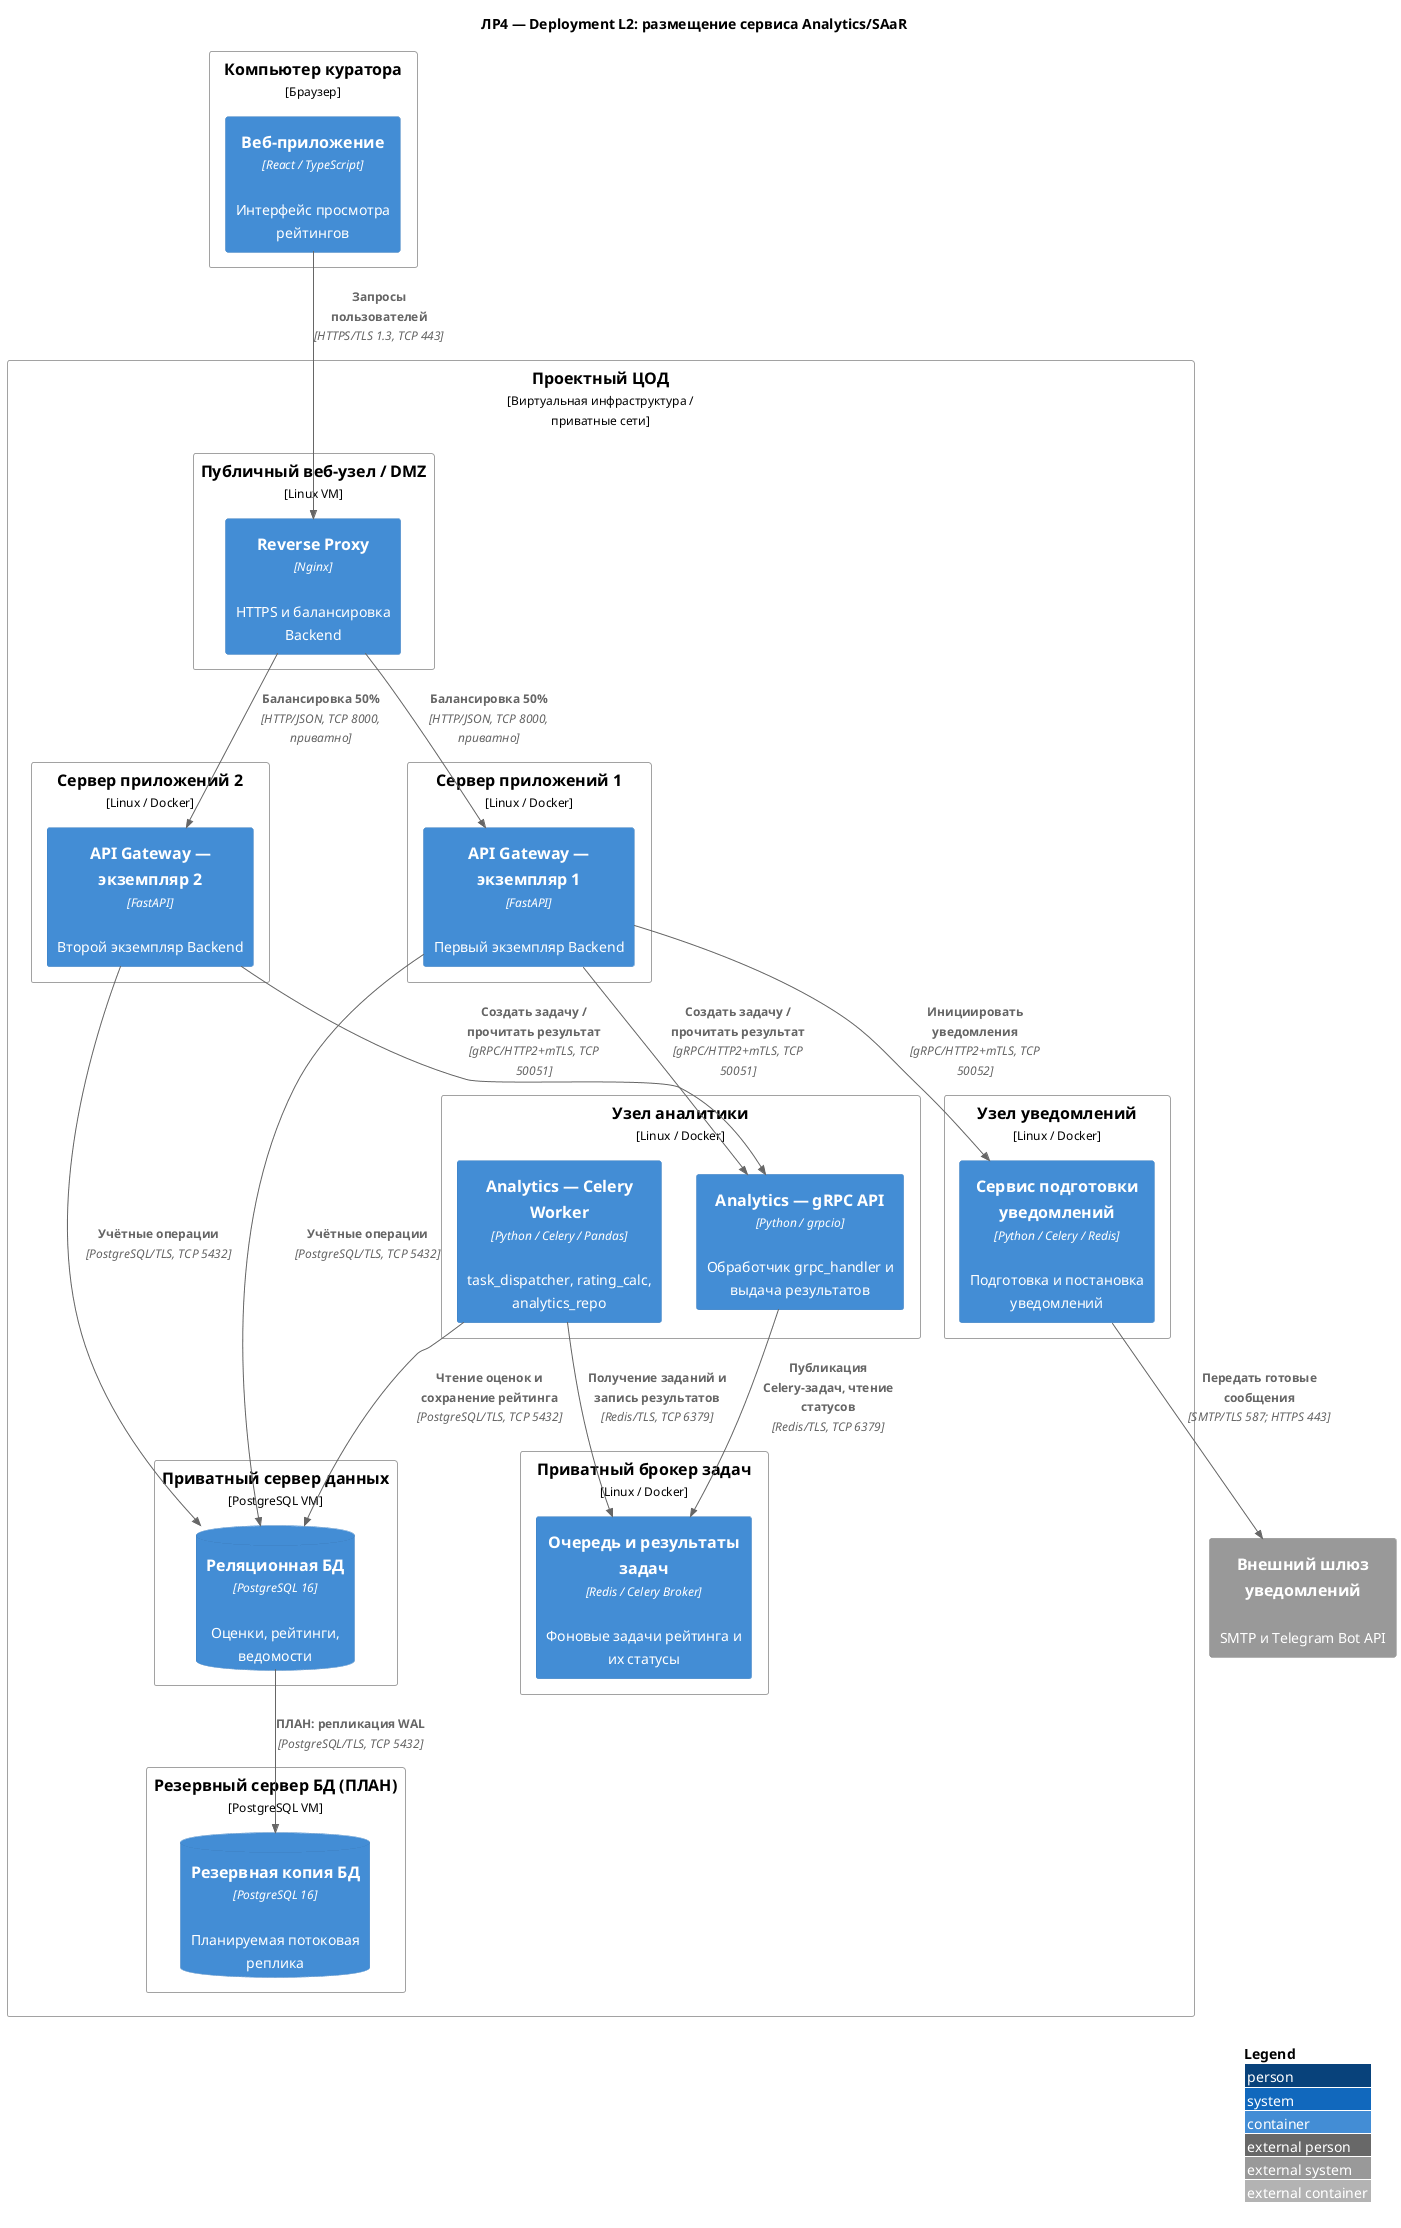

The diagram above was rendered by PlantUML. Its source (embedded in the PNG):
@startuml
!include <C4/C4_Deployment>

LAYOUT_WITH_LEGEND()
title ЛР4 — Deployment L2: размещение сервиса Analytics/SAaR

' Проектная топология, а не подтвержденная инфраструктура университета.
' Два экземпляра Backend соответствуют LR4_Markov_Deployment.puml.
Deployment_Node(curator_pc, "Компьютер куратора", "Браузер") {
    Container(web_app, "Веб-приложение", "React / TypeScript", "Интерфейс просмотра рейтингов")
}

Deployment_Node(cloud, "Проектный ЦОД", "Виртуальная инфраструктура / приватные сети") {
    Deployment_Node(front_host, "Публичный веб-узел / DMZ", "Linux VM") {
        Container(nginx, "Reverse Proxy", "Nginx", "HTTPS и балансировка Backend")
    }
    Deployment_Node(backend_host_1, "Сервер приложений 1", "Linux / Docker") {
        Container(backend_1, "API Gateway — экземпляр 1", "FastAPI", "Первый экземпляр Backend")
    }
    Deployment_Node(backend_host_2, "Сервер приложений 2", "Linux / Docker") {
        Container(backend_2, "API Gateway — экземпляр 2", "FastAPI", "Второй экземпляр Backend")
    }
    Deployment_Node(analytics_host, "Узел аналитики", "Linux / Docker") {
        Container(analytics_api, "Analytics — gRPC API", "Python / grpcio", "Обработчик grpc_handler и выдача результатов")
        Container(analytics_worker, "Analytics — Celery Worker", "Python / Celery / Pandas", "task_dispatcher, rating_calc, analytics_repo")
    }
    Deployment_Node(broker_host, "Приватный брокер задач", "Linux / Docker") {
        Container(redis_broker, "Очередь и результаты задач", "Redis / Celery Broker", "Фоновые задачи рейтинга и их статусы")
    }
    Deployment_Node(notification_host, "Узел уведомлений", "Linux / Docker") {
        Container(notification_service, "Сервис подготовки уведомлений", "Python / Celery / Redis", "Подготовка и постановка уведомлений")
    }
    Deployment_Node(db_host, "Приватный сервер данных", "PostgreSQL VM") {
        ContainerDb(database, "Реляционная БД", "PostgreSQL 16", "Оценки, рейтинги, ведомости")
    }
    Deployment_Node(replica_host, "Резервный сервер БД (ПЛАН)", "PostgreSQL VM") {
        ContainerDb(db_replica, "Резервная копия БД", "PostgreSQL 16", "Планируемая потоковая реплика")
    }
}

System_Ext(notification_gateway, "Внешний шлюз уведомлений", "SMTP и Telegram Bot API")

Rel(web_app, nginx, "Запросы пользователей", "HTTPS/TLS 1.3, TCP 443")
Rel(nginx, backend_1, "Балансировка 50%", "HTTP/JSON, TCP 8000, приватно")
Rel(nginx, backend_2, "Балансировка 50%", "HTTP/JSON, TCP 8000, приватно")
Rel(backend_1, analytics_api, "Создать задачу / прочитать результат", "gRPC/HTTP2+mTLS, TCP 50051")
Rel(backend_2, analytics_api, "Создать задачу / прочитать результат", "gRPC/HTTP2+mTLS, TCP 50051")
Rel(analytics_api, redis_broker, "Публикация Celery-задач, чтение статусов", "Redis/TLS, TCP 6379")
Rel(analytics_worker, redis_broker, "Получение заданий и запись результатов", "Redis/TLS, TCP 6379")
Rel(analytics_worker, database, "Чтение оценок и сохранение рейтинга", "PostgreSQL/TLS, TCP 5432")
Rel(backend_1, database, "Учётные операции", "PostgreSQL/TLS, TCP 5432")
Rel(backend_2, database, "Учётные операции", "PostgreSQL/TLS, TCP 5432")
Rel(backend_1, notification_service, "Инициировать уведомления", "gRPC/HTTP2+mTLS, TCP 50052")
Rel(notification_service, notification_gateway, "Передать готовые сообщения", "SMTP/TLS 587; HTTPS 443")
Rel(database, db_replica, "ПЛАН: репликация WAL", "PostgreSQL/TLS, TCP 5432")

' Analytics API и Celery Worker — две роли ОДНОГО контейнера analytics_service
' из ЛР1, а не новые бизнес-сервисы. Redis — техническая инфраструктура Celery.
@enduml